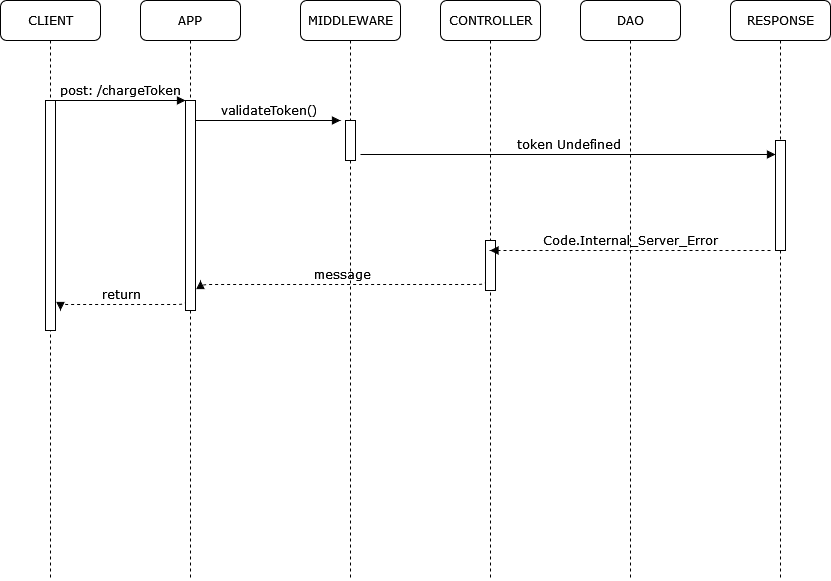

The diagram above was exported from draw.io. Its source (the exported page's mxGraphModel, read from the mxfile embedded in the PNG):
<mxGraphModel dx="1131" dy="762" grid="1" gridSize="10" guides="1" tooltips="1" connect="1" arrows="1" fold="1" page="1" pageScale="1" pageWidth="827" pageHeight="1169" math="0" shadow="0">
  <root>
    <mxCell id="0" />
    <mxCell id="1" parent="0" />
    <mxCell id="BE12hnu5netHgIc_jKDM-1" value="APP" style="shape=umlLifeline;perimeter=lifelinePerimeter;whiteSpace=wrap;html=1;container=1;collapsible=0;recursiveResize=0;outlineConnect=0;rounded=1;shadow=0;comic=0;labelBackgroundColor=none;strokeWidth=1;fontFamily=Verdana;fontSize=12;align=center;" parent="1" vertex="1">
      <mxGeometry x="240" y="80" width="100" height="580" as="geometry" />
    </mxCell>
    <mxCell id="BE12hnu5netHgIc_jKDM-2" value="" style="html=1;points=[];perimeter=orthogonalPerimeter;rounded=0;shadow=0;comic=0;labelBackgroundColor=none;strokeWidth=1;fontFamily=Verdana;fontSize=12;align=center;" parent="BE12hnu5netHgIc_jKDM-1" vertex="1">
      <mxGeometry x="45" y="100" width="10" height="210" as="geometry" />
    </mxCell>
    <mxCell id="BE12hnu5netHgIc_jKDM-3" value="return" style="html=1;verticalAlign=bottom;endArrow=block;labelBackgroundColor=none;fontFamily=Verdana;fontSize=12;edgeStyle=elbowEdgeStyle;elbow=vertical;dashed=1;" parent="BE12hnu5netHgIc_jKDM-1" edge="1">
      <mxGeometry relative="1" as="geometry">
        <mxPoint x="45" y="300" as="sourcePoint" />
        <mxPoint x="-80" y="310" as="targetPoint" />
        <Array as="points">
          <mxPoint x="45" y="304" />
        </Array>
      </mxGeometry>
    </mxCell>
    <mxCell id="BE12hnu5netHgIc_jKDM-4" value="MIDDLEWARE" style="shape=umlLifeline;perimeter=lifelinePerimeter;whiteSpace=wrap;html=1;container=1;collapsible=0;recursiveResize=0;outlineConnect=0;rounded=1;shadow=0;comic=0;labelBackgroundColor=none;strokeWidth=1;fontFamily=Verdana;fontSize=12;align=center;" parent="1" vertex="1">
      <mxGeometry x="400" y="80" width="100" height="580" as="geometry" />
    </mxCell>
    <mxCell id="BE12hnu5netHgIc_jKDM-5" value="" style="html=1;points=[];perimeter=orthogonalPerimeter;rounded=0;shadow=0;comic=0;labelBackgroundColor=none;strokeWidth=1;fontFamily=Verdana;fontSize=12;align=center;" parent="BE12hnu5netHgIc_jKDM-4" vertex="1">
      <mxGeometry x="45" y="120" width="10" height="40" as="geometry" />
    </mxCell>
    <mxCell id="BE12hnu5netHgIc_jKDM-7" value="CONTROLLER" style="shape=umlLifeline;perimeter=lifelinePerimeter;whiteSpace=wrap;html=1;container=1;collapsible=0;recursiveResize=0;outlineConnect=0;rounded=1;shadow=0;comic=0;labelBackgroundColor=none;strokeWidth=1;fontFamily=Verdana;fontSize=12;align=center;" parent="1" vertex="1">
      <mxGeometry x="540" y="80" width="100" height="580" as="geometry" />
    </mxCell>
    <mxCell id="BE12hnu5netHgIc_jKDM-8" value="" style="html=1;points=[];perimeter=orthogonalPerimeter;rounded=0;shadow=0;comic=0;labelBackgroundColor=none;strokeWidth=1;fontFamily=Verdana;fontSize=12;align=center;" parent="BE12hnu5netHgIc_jKDM-7" vertex="1">
      <mxGeometry x="45" y="240" width="10" height="50" as="geometry" />
    </mxCell>
    <mxCell id="BE12hnu5netHgIc_jKDM-9" value="message" style="html=1;verticalAlign=bottom;endArrow=block;labelBackgroundColor=none;fontFamily=Verdana;fontSize=12;edgeStyle=elbowEdgeStyle;elbow=vertical;dashed=1;" parent="BE12hnu5netHgIc_jKDM-7" edge="1">
      <mxGeometry relative="1" as="geometry">
        <mxPoint x="45" y="280" as="sourcePoint" />
        <mxPoint x="-240" y="280" as="targetPoint" />
        <Array as="points">
          <mxPoint x="45" y="284" />
        </Array>
      </mxGeometry>
    </mxCell>
    <mxCell id="BE12hnu5netHgIc_jKDM-6" value="token Undefined" style="html=1;verticalAlign=bottom;endArrow=block;labelBackgroundColor=none;fontFamily=Verdana;fontSize=12;edgeStyle=elbowEdgeStyle;elbow=vertical;" parent="BE12hnu5netHgIc_jKDM-7" edge="1">
      <mxGeometry relative="1" as="geometry">
        <mxPoint x="-80" y="154" as="sourcePoint" />
        <mxPoint x="335" y="154" as="targetPoint" />
      </mxGeometry>
    </mxCell>
    <mxCell id="BE12hnu5netHgIc_jKDM-10" value="DAO" style="shape=umlLifeline;perimeter=lifelinePerimeter;whiteSpace=wrap;html=1;container=1;collapsible=0;recursiveResize=0;outlineConnect=0;rounded=1;shadow=0;comic=0;labelBackgroundColor=none;strokeWidth=1;fontFamily=Verdana;fontSize=12;align=center;" parent="1" vertex="1">
      <mxGeometry x="680" y="80" width="100" height="580" as="geometry" />
    </mxCell>
    <mxCell id="BE12hnu5netHgIc_jKDM-11" value="RESPONSE" style="shape=umlLifeline;perimeter=lifelinePerimeter;whiteSpace=wrap;html=1;container=1;collapsible=0;recursiveResize=0;outlineConnect=0;rounded=1;shadow=0;comic=0;labelBackgroundColor=none;strokeWidth=1;fontFamily=Verdana;fontSize=12;align=center;" parent="1" vertex="1">
      <mxGeometry x="830" y="80" width="100" height="580" as="geometry" />
    </mxCell>
    <mxCell id="BE12hnu5netHgIc_jKDM-12" value="" style="html=1;points=[];perimeter=orthogonalPerimeter;rounded=0;shadow=0;comic=0;labelBackgroundColor=none;strokeWidth=1;fontFamily=Verdana;fontSize=12;align=center;" parent="BE12hnu5netHgIc_jKDM-11" vertex="1">
      <mxGeometry x="45" y="140" width="10" height="110" as="geometry" />
    </mxCell>
    <mxCell id="BE12hnu5netHgIc_jKDM-13" value="CLIENT" style="shape=umlLifeline;perimeter=lifelinePerimeter;whiteSpace=wrap;html=1;container=1;collapsible=0;recursiveResize=0;outlineConnect=0;rounded=1;shadow=0;comic=0;labelBackgroundColor=none;strokeWidth=1;fontFamily=Verdana;fontSize=12;align=center;" parent="1" vertex="1">
      <mxGeometry x="100" y="80" width="100" height="580" as="geometry" />
    </mxCell>
    <mxCell id="BE12hnu5netHgIc_jKDM-14" value="" style="html=1;points=[];perimeter=orthogonalPerimeter;rounded=0;shadow=0;comic=0;labelBackgroundColor=none;strokeWidth=1;fontFamily=Verdana;fontSize=12;align=center;" parent="BE12hnu5netHgIc_jKDM-13" vertex="1">
      <mxGeometry x="45" y="100" width="10" height="230" as="geometry" />
    </mxCell>
    <mxCell id="BE12hnu5netHgIc_jKDM-15" value="post: /chargeToken" style="html=1;verticalAlign=bottom;endArrow=block;entryX=0;entryY=0;labelBackgroundColor=none;fontFamily=Verdana;fontSize=12;edgeStyle=elbowEdgeStyle;elbow=vertical;" parent="1" source="BE12hnu5netHgIc_jKDM-14" target="BE12hnu5netHgIc_jKDM-2" edge="1">
      <mxGeometry relative="1" as="geometry">
        <mxPoint x="220" y="190" as="sourcePoint" />
      </mxGeometry>
    </mxCell>
    <mxCell id="BE12hnu5netHgIc_jKDM-16" value="validateToken()" style="html=1;verticalAlign=bottom;endArrow=block;labelBackgroundColor=none;fontFamily=Verdana;fontSize=12;edgeStyle=elbowEdgeStyle;elbow=vertical;" parent="1" source="BE12hnu5netHgIc_jKDM-2" edge="1">
      <mxGeometry relative="1" as="geometry">
        <mxPoint x="370" y="200" as="sourcePoint" />
        <mxPoint x="440" y="200" as="targetPoint" />
      </mxGeometry>
    </mxCell>
    <mxCell id="BE12hnu5netHgIc_jKDM-18" value="Code.Internal_Server_Error" style="html=1;verticalAlign=bottom;endArrow=block;labelBackgroundColor=none;fontFamily=Verdana;fontSize=12;edgeStyle=elbowEdgeStyle;elbow=vertical;dashed=1;" parent="1" target="BE12hnu5netHgIc_jKDM-7" edge="1">
      <mxGeometry relative="1" as="geometry">
        <mxPoint x="870" y="330" as="sourcePoint" />
        <mxPoint x="620" y="328" as="targetPoint" />
        <Array as="points" />
      </mxGeometry>
    </mxCell>
    <mxCell id="BE12hnu5netHgIc_jKDM-20" value="" style="html=1;verticalAlign=bottom;endArrow=none;labelBackgroundColor=none;fontFamily=Verdana;fontSize=12;edgeStyle=elbowEdgeStyle;elbow=vertical;" parent="1" edge="1">
      <mxGeometry relative="1" as="geometry">
        <mxPoint x="595" y="250" as="sourcePoint" />
        <mxPoint x="595" y="250" as="targetPoint" />
        <Array as="points" />
      </mxGeometry>
    </mxCell>
  </root>
</mxGraphModel>